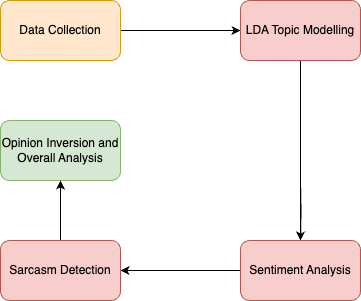

The diagram above was exported from draw.io. Its source (the exported page's mxGraphModel, read from the mxfile embedded in the PNG):
<mxGraphModel dx="586" dy="531" grid="1" gridSize="10" guides="1" tooltips="1" connect="1" arrows="1" fold="1" page="1" pageScale="1" pageWidth="827" pageHeight="1169" math="0" shadow="0">
  <root>
    <mxCell id="0" />
    <mxCell id="1" parent="0" />
    <mxCell id="2SEiLHuqN4Wq3lx1Jt7--7" style="edgeStyle=orthogonalEdgeStyle;rounded=0;orthogonalLoop=1;jettySize=auto;html=1;exitX=1;exitY=0.5;exitDx=0;exitDy=0;entryX=0;entryY=0.5;entryDx=0;entryDy=0;" edge="1" parent="1" source="2SEiLHuqN4Wq3lx1Jt7--1" target="2SEiLHuqN4Wq3lx1Jt7--2">
      <mxGeometry relative="1" as="geometry" />
    </mxCell>
    <mxCell id="2SEiLHuqN4Wq3lx1Jt7--1" value="Data Collection" style="rounded=1;whiteSpace=wrap;html=1;fillColor=#ffe6cc;strokeColor=#d79b00;" vertex="1" parent="1">
      <mxGeometry x="90" y="90" width="120" height="60" as="geometry" />
    </mxCell>
    <mxCell id="2SEiLHuqN4Wq3lx1Jt7--12" style="edgeStyle=orthogonalEdgeStyle;rounded=0;orthogonalLoop=1;jettySize=auto;html=1;exitX=0.5;exitY=1;exitDx=0;exitDy=0;entryX=0.5;entryY=0;entryDx=0;entryDy=0;" edge="1" parent="1" source="2SEiLHuqN4Wq3lx1Jt7--2" target="2SEiLHuqN4Wq3lx1Jt7--5">
      <mxGeometry relative="1" as="geometry" />
    </mxCell>
    <mxCell id="2SEiLHuqN4Wq3lx1Jt7--2" value="LDA Topic Modelling" style="rounded=1;whiteSpace=wrap;html=1;fillColor=#f8cecc;strokeColor=#b85450;" vertex="1" parent="1">
      <mxGeometry x="330" y="90" width="120" height="60" as="geometry" />
    </mxCell>
    <mxCell id="2SEiLHuqN4Wq3lx1Jt7--9" style="edgeStyle=orthogonalEdgeStyle;rounded=0;orthogonalLoop=1;jettySize=auto;html=1;exitX=0.5;exitY=1;exitDx=0;exitDy=0;entryX=0.5;entryY=0;entryDx=0;entryDy=0;" edge="1" parent="1" target="2SEiLHuqN4Wq3lx1Jt7--5">
      <mxGeometry relative="1" as="geometry">
        <mxPoint x="390" y="270" as="sourcePoint" />
      </mxGeometry>
    </mxCell>
    <mxCell id="2SEiLHuqN4Wq3lx1Jt7--4" value="Opinion Inversion and Overall Analysis" style="rounded=1;whiteSpace=wrap;html=1;fillColor=#d5e8d4;strokeColor=#82b366;" vertex="1" parent="1">
      <mxGeometry x="90" y="210" width="120" height="60" as="geometry" />
    </mxCell>
    <mxCell id="2SEiLHuqN4Wq3lx1Jt7--10" style="edgeStyle=orthogonalEdgeStyle;rounded=0;orthogonalLoop=1;jettySize=auto;html=1;exitX=0;exitY=0.5;exitDx=0;exitDy=0;entryX=1;entryY=0.5;entryDx=0;entryDy=0;" edge="1" parent="1" source="2SEiLHuqN4Wq3lx1Jt7--5" target="2SEiLHuqN4Wq3lx1Jt7--6">
      <mxGeometry relative="1" as="geometry" />
    </mxCell>
    <mxCell id="2SEiLHuqN4Wq3lx1Jt7--5" value="Sentiment Analysis" style="rounded=1;whiteSpace=wrap;html=1;fillColor=#f8cecc;strokeColor=#b85450;" vertex="1" parent="1">
      <mxGeometry x="330" y="330" width="120" height="60" as="geometry" />
    </mxCell>
    <mxCell id="2SEiLHuqN4Wq3lx1Jt7--11" style="edgeStyle=orthogonalEdgeStyle;rounded=0;orthogonalLoop=1;jettySize=auto;html=1;exitX=0.5;exitY=0;exitDx=0;exitDy=0;entryX=0.5;entryY=1;entryDx=0;entryDy=0;" edge="1" parent="1" source="2SEiLHuqN4Wq3lx1Jt7--6" target="2SEiLHuqN4Wq3lx1Jt7--4">
      <mxGeometry relative="1" as="geometry" />
    </mxCell>
    <mxCell id="2SEiLHuqN4Wq3lx1Jt7--6" value="Sarcasm Detection" style="rounded=1;whiteSpace=wrap;html=1;fillColor=#f8cecc;strokeColor=#b85450;" vertex="1" parent="1">
      <mxGeometry x="90" y="330" width="120" height="60" as="geometry" />
    </mxCell>
  </root>
</mxGraphModel>